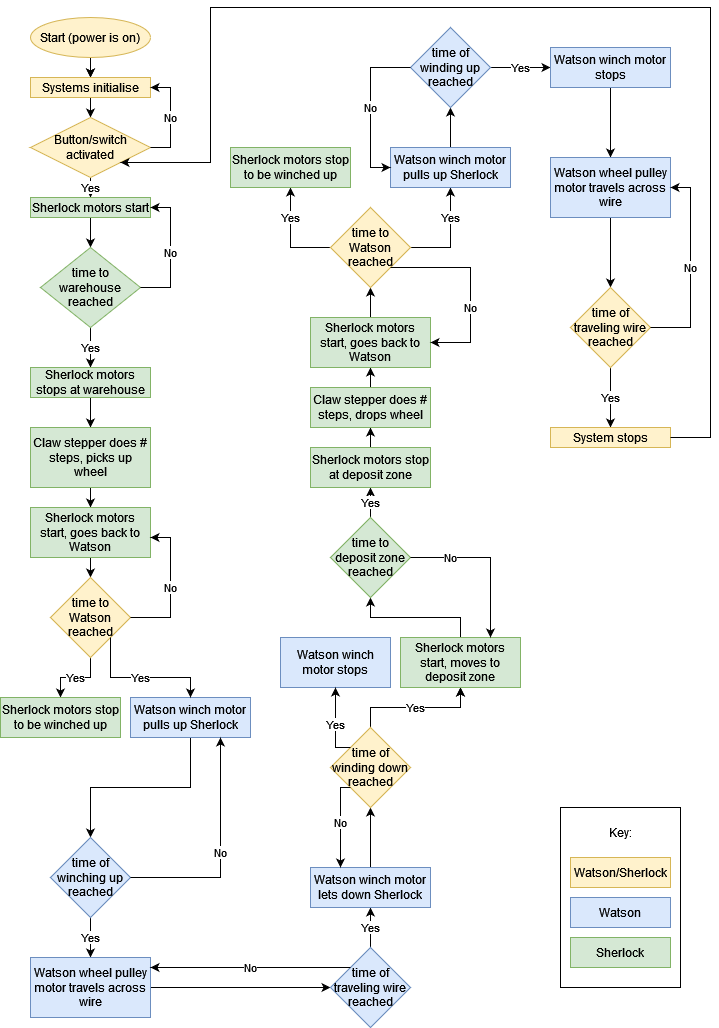

The diagram above was exported from draw.io. Its source (the exported page's mxGraphModel, read from the mxfile embedded in the PNG):
<mxGraphModel dx="1422" dy="752" grid="1" gridSize="10" guides="1" tooltips="1" connect="1" arrows="1" fold="1" page="1" pageScale="1" pageWidth="850" pageHeight="1100" math="0" shadow="0">
  <root>
    <mxCell id="0" />
    <mxCell id="1" parent="0" />
    <mxCell id="eh_rya24nH6R2WZQw8Gk-94" value="" style="rounded=0;whiteSpace=wrap;html=1;" vertex="1" parent="1">
      <mxGeometry x="570" y="840" width="120" height="180" as="geometry" />
    </mxCell>
    <mxCell id="eh_rya24nH6R2WZQw8Gk-8" value="" style="edgeStyle=orthogonalEdgeStyle;rounded=0;orthogonalLoop=1;jettySize=auto;html=1;" edge="1" parent="1" source="eh_rya24nH6R2WZQw8Gk-2" target="eh_rya24nH6R2WZQw8Gk-7">
      <mxGeometry relative="1" as="geometry" />
    </mxCell>
    <mxCell id="eh_rya24nH6R2WZQw8Gk-11" value="" style="edgeStyle=orthogonalEdgeStyle;rounded=0;orthogonalLoop=1;jettySize=auto;html=1;" edge="1" parent="1" source="eh_rya24nH6R2WZQw8Gk-2" target="eh_rya24nH6R2WZQw8Gk-7">
      <mxGeometry relative="1" as="geometry" />
    </mxCell>
    <mxCell id="eh_rya24nH6R2WZQw8Gk-2" value="Start (power is on)" style="ellipse;whiteSpace=wrap;html=1;fillColor=#fff2cc;strokeColor=#d6b656;" vertex="1" parent="1">
      <mxGeometry x="40" y="50" width="120" height="40" as="geometry" />
    </mxCell>
    <mxCell id="eh_rya24nH6R2WZQw8Gk-10" value="" style="edgeStyle=orthogonalEdgeStyle;rounded=0;orthogonalLoop=1;jettySize=auto;html=1;" edge="1" parent="1" source="eh_rya24nH6R2WZQw8Gk-7" target="eh_rya24nH6R2WZQw8Gk-9">
      <mxGeometry relative="1" as="geometry" />
    </mxCell>
    <mxCell id="eh_rya24nH6R2WZQw8Gk-7" value="Systems initialise" style="whiteSpace=wrap;html=1;fillColor=#fff2cc;strokeColor=#d6b656;" vertex="1" parent="1">
      <mxGeometry x="40" y="110" width="120" height="20" as="geometry" />
    </mxCell>
    <mxCell id="eh_rya24nH6R2WZQw8Gk-13" value="Yes" style="edgeStyle=orthogonalEdgeStyle;rounded=0;orthogonalLoop=1;jettySize=auto;html=1;" edge="1" parent="1" source="eh_rya24nH6R2WZQw8Gk-9" target="eh_rya24nH6R2WZQw8Gk-12">
      <mxGeometry relative="1" as="geometry" />
    </mxCell>
    <mxCell id="eh_rya24nH6R2WZQw8Gk-9" value="Button/switch activated" style="rhombus;whiteSpace=wrap;html=1;fillColor=#fff2cc;strokeColor=#d6b656;" vertex="1" parent="1">
      <mxGeometry x="40" y="150" width="120" height="60" as="geometry" />
    </mxCell>
    <mxCell id="eh_rya24nH6R2WZQw8Gk-15" value="" style="edgeStyle=orthogonalEdgeStyle;rounded=0;orthogonalLoop=1;jettySize=auto;html=1;" edge="1" parent="1" source="eh_rya24nH6R2WZQw8Gk-12" target="eh_rya24nH6R2WZQw8Gk-14">
      <mxGeometry relative="1" as="geometry" />
    </mxCell>
    <mxCell id="eh_rya24nH6R2WZQw8Gk-12" value="Sherlock motors start" style="whiteSpace=wrap;html=1;fillColor=#d5e8d4;strokeColor=#82b366;" vertex="1" parent="1">
      <mxGeometry x="40" y="230" width="120" height="20" as="geometry" />
    </mxCell>
    <mxCell id="eh_rya24nH6R2WZQw8Gk-19" value="Yes" style="edgeStyle=orthogonalEdgeStyle;rounded=0;orthogonalLoop=1;jettySize=auto;html=1;" edge="1" parent="1" source="eh_rya24nH6R2WZQw8Gk-14" target="eh_rya24nH6R2WZQw8Gk-18">
      <mxGeometry relative="1" as="geometry" />
    </mxCell>
    <mxCell id="eh_rya24nH6R2WZQw8Gk-14" value="time to warehouse reached" style="rhombus;whiteSpace=wrap;html=1;fillColor=#d5e8d4;strokeColor=#82b366;" vertex="1" parent="1">
      <mxGeometry x="50" y="280" width="100" height="80" as="geometry" />
    </mxCell>
    <mxCell id="eh_rya24nH6R2WZQw8Gk-16" value="No" style="endArrow=classic;html=1;rounded=0;exitX=1;exitY=0.5;exitDx=0;exitDy=0;entryX=1;entryY=0.5;entryDx=0;entryDy=0;" edge="1" parent="1" source="eh_rya24nH6R2WZQw8Gk-9" target="eh_rya24nH6R2WZQw8Gk-7">
      <mxGeometry width="50" height="50" relative="1" as="geometry">
        <mxPoint x="490" y="410" as="sourcePoint" />
        <mxPoint x="220" y="120" as="targetPoint" />
        <Array as="points">
          <mxPoint x="180" y="180" />
          <mxPoint x="180" y="120" />
        </Array>
      </mxGeometry>
    </mxCell>
    <mxCell id="eh_rya24nH6R2WZQw8Gk-17" value="No" style="endArrow=classic;html=1;rounded=0;exitX=1;exitY=0.5;exitDx=0;exitDy=0;entryX=1;entryY=0.5;entryDx=0;entryDy=0;" edge="1" parent="1" source="eh_rya24nH6R2WZQw8Gk-14" target="eh_rya24nH6R2WZQw8Gk-12">
      <mxGeometry width="50" height="50" relative="1" as="geometry">
        <mxPoint x="160" y="320" as="sourcePoint" />
        <mxPoint x="160" y="260" as="targetPoint" />
        <Array as="points">
          <mxPoint x="180" y="320" />
          <mxPoint x="180" y="240" />
        </Array>
      </mxGeometry>
    </mxCell>
    <mxCell id="eh_rya24nH6R2WZQw8Gk-21" value="" style="edgeStyle=orthogonalEdgeStyle;rounded=0;orthogonalLoop=1;jettySize=auto;html=1;" edge="1" parent="1" source="eh_rya24nH6R2WZQw8Gk-18" target="eh_rya24nH6R2WZQw8Gk-20">
      <mxGeometry relative="1" as="geometry" />
    </mxCell>
    <mxCell id="eh_rya24nH6R2WZQw8Gk-18" value="Sherlock motors stops at warehouse" style="whiteSpace=wrap;html=1;fillColor=#d5e8d4;strokeColor=#82b366;" vertex="1" parent="1">
      <mxGeometry x="40" y="400" width="120" height="30" as="geometry" />
    </mxCell>
    <mxCell id="eh_rya24nH6R2WZQw8Gk-23" value="" style="edgeStyle=orthogonalEdgeStyle;rounded=0;orthogonalLoop=1;jettySize=auto;html=1;" edge="1" parent="1" source="eh_rya24nH6R2WZQw8Gk-20" target="eh_rya24nH6R2WZQw8Gk-22">
      <mxGeometry relative="1" as="geometry" />
    </mxCell>
    <mxCell id="eh_rya24nH6R2WZQw8Gk-20" value="Claw stepper does # steps, picks up wheel" style="whiteSpace=wrap;html=1;fillColor=#d5e8d4;strokeColor=#82b366;" vertex="1" parent="1">
      <mxGeometry x="40" y="460" width="120" height="60" as="geometry" />
    </mxCell>
    <mxCell id="eh_rya24nH6R2WZQw8Gk-25" value="" style="edgeStyle=orthogonalEdgeStyle;rounded=0;orthogonalLoop=1;jettySize=auto;html=1;" edge="1" parent="1" source="eh_rya24nH6R2WZQw8Gk-22" target="eh_rya24nH6R2WZQw8Gk-24">
      <mxGeometry relative="1" as="geometry" />
    </mxCell>
    <mxCell id="eh_rya24nH6R2WZQw8Gk-22" value="Sherlock motors start, goes back to Watson" style="whiteSpace=wrap;html=1;fillColor=#d5e8d4;strokeColor=#82b366;" vertex="1" parent="1">
      <mxGeometry x="40" y="540" width="120" height="50" as="geometry" />
    </mxCell>
    <mxCell id="eh_rya24nH6R2WZQw8Gk-28" value="Yes" style="edgeStyle=orthogonalEdgeStyle;rounded=0;orthogonalLoop=1;jettySize=auto;html=1;" edge="1" parent="1" source="eh_rya24nH6R2WZQw8Gk-24" target="eh_rya24nH6R2WZQw8Gk-27">
      <mxGeometry relative="1" as="geometry" />
    </mxCell>
    <mxCell id="eh_rya24nH6R2WZQw8Gk-24" value="time to Watson reached" style="rhombus;whiteSpace=wrap;html=1;fillColor=#fff2cc;strokeColor=#d6b656;" vertex="1" parent="1">
      <mxGeometry x="60" y="610" width="80" height="80" as="geometry" />
    </mxCell>
    <mxCell id="eh_rya24nH6R2WZQw8Gk-26" value="No" style="endArrow=classic;html=1;rounded=0;entryX=1;entryY=0.5;entryDx=0;entryDy=0;" edge="1" parent="1">
      <mxGeometry width="50" height="50" relative="1" as="geometry">
        <mxPoint x="140" y="650" as="sourcePoint" />
        <mxPoint x="160" y="570" as="targetPoint" />
        <Array as="points">
          <mxPoint x="180" y="650" />
          <mxPoint x="180" y="570" />
        </Array>
      </mxGeometry>
    </mxCell>
    <mxCell id="eh_rya24nH6R2WZQw8Gk-27" value="Sherlock motors stop to be winched up" style="whiteSpace=wrap;html=1;fillColor=#d5e8d4;strokeColor=#82b366;" vertex="1" parent="1">
      <mxGeometry x="10" y="730" width="120" height="40" as="geometry" />
    </mxCell>
    <mxCell id="eh_rya24nH6R2WZQw8Gk-39" value="" style="edgeStyle=orthogonalEdgeStyle;rounded=0;orthogonalLoop=1;jettySize=auto;html=1;" edge="1" parent="1" source="eh_rya24nH6R2WZQw8Gk-36" target="eh_rya24nH6R2WZQw8Gk-38">
      <mxGeometry relative="1" as="geometry" />
    </mxCell>
    <mxCell id="eh_rya24nH6R2WZQw8Gk-36" value="Watson winch motor pulls up Sherlock" style="whiteSpace=wrap;html=1;fillColor=#dae8fc;strokeColor=#6c8ebf;" vertex="1" parent="1">
      <mxGeometry x="140" y="730" width="120" height="40" as="geometry" />
    </mxCell>
    <mxCell id="eh_rya24nH6R2WZQw8Gk-41" value="Yes" style="edgeStyle=orthogonalEdgeStyle;rounded=0;orthogonalLoop=1;jettySize=auto;html=1;" edge="1" parent="1" source="eh_rya24nH6R2WZQw8Gk-38" target="eh_rya24nH6R2WZQw8Gk-40">
      <mxGeometry relative="1" as="geometry" />
    </mxCell>
    <mxCell id="eh_rya24nH6R2WZQw8Gk-38" value="time of winching up reached" style="rhombus;whiteSpace=wrap;html=1;fillColor=#dae8fc;strokeColor=#6c8ebf;" vertex="1" parent="1">
      <mxGeometry x="60" y="870" width="80" height="80" as="geometry" />
    </mxCell>
    <mxCell id="eh_rya24nH6R2WZQw8Gk-44" value="" style="edgeStyle=orthogonalEdgeStyle;rounded=0;orthogonalLoop=1;jettySize=auto;html=1;" edge="1" parent="1" source="eh_rya24nH6R2WZQw8Gk-40" target="eh_rya24nH6R2WZQw8Gk-43">
      <mxGeometry relative="1" as="geometry" />
    </mxCell>
    <mxCell id="eh_rya24nH6R2WZQw8Gk-40" value="Watson wheel pulley motor travels across wire" style="whiteSpace=wrap;html=1;fillColor=#dae8fc;strokeColor=#6c8ebf;" vertex="1" parent="1">
      <mxGeometry x="40" y="990" width="120" height="60" as="geometry" />
    </mxCell>
    <mxCell id="eh_rya24nH6R2WZQw8Gk-42" value="No" style="endArrow=classic;html=1;rounded=0;entryX=0.75;entryY=1;entryDx=0;entryDy=0;exitX=1;exitY=0.5;exitDx=0;exitDy=0;" edge="1" parent="1" source="eh_rya24nH6R2WZQw8Gk-38" target="eh_rya24nH6R2WZQw8Gk-36">
      <mxGeometry width="50" height="50" relative="1" as="geometry">
        <mxPoint x="190" y="910" as="sourcePoint" />
        <mxPoint x="210" y="830" as="targetPoint" />
        <Array as="points">
          <mxPoint x="230" y="910" />
          <mxPoint x="230" y="830" />
        </Array>
      </mxGeometry>
    </mxCell>
    <mxCell id="eh_rya24nH6R2WZQw8Gk-46" value="Yes" style="edgeStyle=orthogonalEdgeStyle;rounded=0;orthogonalLoop=1;jettySize=auto;html=1;" edge="1" parent="1" source="eh_rya24nH6R2WZQw8Gk-43" target="eh_rya24nH6R2WZQw8Gk-45">
      <mxGeometry relative="1" as="geometry" />
    </mxCell>
    <mxCell id="eh_rya24nH6R2WZQw8Gk-43" value="time of traveling wire reached" style="rhombus;whiteSpace=wrap;html=1;fillColor=#dae8fc;strokeColor=#6c8ebf;" vertex="1" parent="1">
      <mxGeometry x="340" y="980" width="80" height="80" as="geometry" />
    </mxCell>
    <mxCell id="eh_rya24nH6R2WZQw8Gk-49" value="" style="edgeStyle=orthogonalEdgeStyle;rounded=0;orthogonalLoop=1;jettySize=auto;html=1;" edge="1" parent="1" source="eh_rya24nH6R2WZQw8Gk-45" target="eh_rya24nH6R2WZQw8Gk-48">
      <mxGeometry relative="1" as="geometry" />
    </mxCell>
    <mxCell id="eh_rya24nH6R2WZQw8Gk-45" value="Watson winch motor lets down Sherlock" style="whiteSpace=wrap;html=1;fillColor=#dae8fc;strokeColor=#6c8ebf;" vertex="1" parent="1">
      <mxGeometry x="320" y="900" width="120" height="40" as="geometry" />
    </mxCell>
    <mxCell id="eh_rya24nH6R2WZQw8Gk-51" value="Yes" style="edgeStyle=orthogonalEdgeStyle;rounded=0;orthogonalLoop=1;jettySize=auto;html=1;" edge="1" parent="1" source="eh_rya24nH6R2WZQw8Gk-48" target="eh_rya24nH6R2WZQw8Gk-50">
      <mxGeometry relative="1" as="geometry" />
    </mxCell>
    <mxCell id="eh_rya24nH6R2WZQw8Gk-59" value="Yes" style="edgeStyle=orthogonalEdgeStyle;rounded=0;orthogonalLoop=1;jettySize=auto;html=1;" edge="1" parent="1" source="eh_rya24nH6R2WZQw8Gk-48" target="eh_rya24nH6R2WZQw8Gk-50">
      <mxGeometry relative="1" as="geometry" />
    </mxCell>
    <mxCell id="eh_rya24nH6R2WZQw8Gk-48" value="time of winding down reached" style="rhombus;whiteSpace=wrap;html=1;fillColor=#fff2cc;strokeColor=#d6b656;" vertex="1" parent="1">
      <mxGeometry x="340" y="760" width="80" height="80" as="geometry" />
    </mxCell>
    <mxCell id="eh_rya24nH6R2WZQw8Gk-65" value="" style="edgeStyle=orthogonalEdgeStyle;rounded=0;orthogonalLoop=1;jettySize=auto;html=1;" edge="1" parent="1" source="eh_rya24nH6R2WZQw8Gk-50" target="eh_rya24nH6R2WZQw8Gk-64">
      <mxGeometry relative="1" as="geometry" />
    </mxCell>
    <mxCell id="eh_rya24nH6R2WZQw8Gk-50" value="Sherlock motors start, moves to deposit zone" style="whiteSpace=wrap;html=1;fillColor=#d5e8d4;strokeColor=#82b366;" vertex="1" parent="1">
      <mxGeometry x="410" y="670" width="120" height="50" as="geometry" />
    </mxCell>
    <mxCell id="eh_rya24nH6R2WZQw8Gk-52" value="No" style="endArrow=classic;html=1;rounded=0;exitX=0;exitY=1;exitDx=0;exitDy=0;entryX=0.25;entryY=0;entryDx=0;entryDy=0;" edge="1" parent="1" source="eh_rya24nH6R2WZQw8Gk-48" target="eh_rya24nH6R2WZQw8Gk-45">
      <mxGeometry width="50" height="50" relative="1" as="geometry">
        <mxPoint x="550" y="640" as="sourcePoint" />
        <mxPoint x="290" y="840" as="targetPoint" />
        <Array as="points">
          <mxPoint x="350" y="820" />
        </Array>
      </mxGeometry>
    </mxCell>
    <mxCell id="eh_rya24nH6R2WZQw8Gk-53" value="No" style="endArrow=classic;html=1;rounded=0;exitX=0;exitY=0;exitDx=0;exitDy=0;" edge="1" parent="1" source="eh_rya24nH6R2WZQw8Gk-43">
      <mxGeometry width="50" height="50" relative="1" as="geometry">
        <mxPoint x="550" y="810" as="sourcePoint" />
        <mxPoint x="160" y="1000" as="targetPoint" />
      </mxGeometry>
    </mxCell>
    <mxCell id="eh_rya24nH6R2WZQw8Gk-54" value="Watson/Sherlock" style="rounded=0;whiteSpace=wrap;html=1;fillColor=#fff2cc;strokeColor=#d6b656;" vertex="1" parent="1">
      <mxGeometry x="580" y="890" width="100" height="30" as="geometry" />
    </mxCell>
    <mxCell id="eh_rya24nH6R2WZQw8Gk-55" value="Watson" style="rounded=0;whiteSpace=wrap;html=1;fillColor=#dae8fc;strokeColor=#6c8ebf;" vertex="1" parent="1">
      <mxGeometry x="580" y="930" width="100" height="30" as="geometry" />
    </mxCell>
    <mxCell id="eh_rya24nH6R2WZQw8Gk-56" value="Sherlock" style="rounded=0;whiteSpace=wrap;html=1;fillColor=#d5e8d4;strokeColor=#82b366;" vertex="1" parent="1">
      <mxGeometry x="580" y="970" width="100" height="30" as="geometry" />
    </mxCell>
    <mxCell id="eh_rya24nH6R2WZQw8Gk-57" value="Key:" style="text;html=1;strokeColor=none;fillColor=none;align=center;verticalAlign=middle;whiteSpace=wrap;rounded=0;" vertex="1" parent="1">
      <mxGeometry x="600" y="850" width="60" height="30" as="geometry" />
    </mxCell>
    <mxCell id="eh_rya24nH6R2WZQw8Gk-58" value="Yes" style="endArrow=classic;html=1;rounded=0;exitX=1;exitY=1;exitDx=0;exitDy=0;entryX=0.5;entryY=0;entryDx=0;entryDy=0;" edge="1" parent="1" source="eh_rya24nH6R2WZQw8Gk-24" target="eh_rya24nH6R2WZQw8Gk-36">
      <mxGeometry width="50" height="50" relative="1" as="geometry">
        <mxPoint x="460" y="870" as="sourcePoint" />
        <mxPoint x="510" y="820" as="targetPoint" />
        <Array as="points">
          <mxPoint x="120" y="710" />
          <mxPoint x="200" y="710" />
        </Array>
      </mxGeometry>
    </mxCell>
    <mxCell id="eh_rya24nH6R2WZQw8Gk-60" value="Watson winch motor stops" style="rounded=0;whiteSpace=wrap;html=1;fillColor=#dae8fc;strokeColor=#6c8ebf;" vertex="1" parent="1">
      <mxGeometry x="290" y="670" width="110" height="50" as="geometry" />
    </mxCell>
    <mxCell id="eh_rya24nH6R2WZQw8Gk-61" value="Yes" style="endArrow=classic;html=1;rounded=0;entryX=0.5;entryY=1;entryDx=0;entryDy=0;exitX=0;exitY=0;exitDx=0;exitDy=0;" edge="1" parent="1" source="eh_rya24nH6R2WZQw8Gk-48" target="eh_rya24nH6R2WZQw8Gk-60">
      <mxGeometry width="50" height="50" relative="1" as="geometry">
        <mxPoint x="520" y="800" as="sourcePoint" />
        <mxPoint x="570" y="750" as="targetPoint" />
        <Array as="points">
          <mxPoint x="345" y="780" />
        </Array>
      </mxGeometry>
    </mxCell>
    <mxCell id="eh_rya24nH6R2WZQw8Gk-67" value="Yes" style="edgeStyle=orthogonalEdgeStyle;rounded=0;orthogonalLoop=1;jettySize=auto;html=1;" edge="1" parent="1" source="eh_rya24nH6R2WZQw8Gk-64" target="eh_rya24nH6R2WZQw8Gk-66">
      <mxGeometry relative="1" as="geometry" />
    </mxCell>
    <mxCell id="eh_rya24nH6R2WZQw8Gk-64" value="time to deposit zone reached" style="rhombus;whiteSpace=wrap;html=1;fillColor=#d5e8d4;strokeColor=#82b366;" vertex="1" parent="1">
      <mxGeometry x="340" y="550" width="80" height="80" as="geometry" />
    </mxCell>
    <mxCell id="eh_rya24nH6R2WZQw8Gk-70" value="" style="edgeStyle=orthogonalEdgeStyle;rounded=0;orthogonalLoop=1;jettySize=auto;html=1;" edge="1" parent="1" source="eh_rya24nH6R2WZQw8Gk-66" target="eh_rya24nH6R2WZQw8Gk-69">
      <mxGeometry relative="1" as="geometry" />
    </mxCell>
    <mxCell id="eh_rya24nH6R2WZQw8Gk-66" value="Sherlock motors stop at deposit zone" style="whiteSpace=wrap;html=1;fillColor=#d5e8d4;strokeColor=#82b366;" vertex="1" parent="1">
      <mxGeometry x="320" y="480" width="120" height="40" as="geometry" />
    </mxCell>
    <mxCell id="eh_rya24nH6R2WZQw8Gk-68" value="No" style="endArrow=classic;html=1;rounded=0;exitX=1;exitY=0.5;exitDx=0;exitDy=0;entryX=0.75;entryY=0;entryDx=0;entryDy=0;" edge="1" parent="1" source="eh_rya24nH6R2WZQw8Gk-64" target="eh_rya24nH6R2WZQw8Gk-50">
      <mxGeometry x="-0.5" width="50" height="50" relative="1" as="geometry">
        <mxPoint x="445" y="600" as="sourcePoint" />
        <mxPoint x="500" y="650" as="targetPoint" />
        <Array as="points">
          <mxPoint x="500" y="590" />
        </Array>
        <mxPoint as="offset" />
      </mxGeometry>
    </mxCell>
    <mxCell id="eh_rya24nH6R2WZQw8Gk-72" value="" style="edgeStyle=orthogonalEdgeStyle;rounded=0;orthogonalLoop=1;jettySize=auto;html=1;" edge="1" parent="1" source="eh_rya24nH6R2WZQw8Gk-69" target="eh_rya24nH6R2WZQw8Gk-71">
      <mxGeometry relative="1" as="geometry" />
    </mxCell>
    <mxCell id="eh_rya24nH6R2WZQw8Gk-69" value="Claw stepper does # steps, drops wheel" style="whiteSpace=wrap;html=1;fillColor=#d5e8d4;strokeColor=#82b366;" vertex="1" parent="1">
      <mxGeometry x="320" y="420" width="120" height="40" as="geometry" />
    </mxCell>
    <mxCell id="eh_rya24nH6R2WZQw8Gk-74" value="" style="edgeStyle=orthogonalEdgeStyle;rounded=0;orthogonalLoop=1;jettySize=auto;html=1;" edge="1" parent="1" source="eh_rya24nH6R2WZQw8Gk-71" target="eh_rya24nH6R2WZQw8Gk-73">
      <mxGeometry relative="1" as="geometry" />
    </mxCell>
    <mxCell id="eh_rya24nH6R2WZQw8Gk-71" value="Sherlock motors start, goes back to Watson" style="whiteSpace=wrap;html=1;fillColor=#d5e8d4;strokeColor=#82b366;" vertex="1" parent="1">
      <mxGeometry x="320" y="350" width="120" height="50" as="geometry" />
    </mxCell>
    <mxCell id="eh_rya24nH6R2WZQw8Gk-76" value="Yes" style="edgeStyle=orthogonalEdgeStyle;rounded=0;orthogonalLoop=1;jettySize=auto;html=1;exitX=0;exitY=0.5;exitDx=0;exitDy=0;" edge="1" parent="1" source="eh_rya24nH6R2WZQw8Gk-73" target="eh_rya24nH6R2WZQw8Gk-75">
      <mxGeometry x="0.4" relative="1" as="geometry">
        <mxPoint as="offset" />
      </mxGeometry>
    </mxCell>
    <mxCell id="eh_rya24nH6R2WZQw8Gk-78" value="Yes" style="edgeStyle=orthogonalEdgeStyle;rounded=0;orthogonalLoop=1;jettySize=auto;html=1;exitX=1;exitY=0.5;exitDx=0;exitDy=0;" edge="1" parent="1" source="eh_rya24nH6R2WZQw8Gk-73" target="eh_rya24nH6R2WZQw8Gk-77">
      <mxGeometry x="0.4" relative="1" as="geometry">
        <Array as="points">
          <mxPoint x="460" y="280" />
        </Array>
        <mxPoint as="offset" />
      </mxGeometry>
    </mxCell>
    <mxCell id="eh_rya24nH6R2WZQw8Gk-73" value="time to Watson reached" style="rhombus;whiteSpace=wrap;html=1;fillColor=#fff2cc;strokeColor=#d6b656;" vertex="1" parent="1">
      <mxGeometry x="340" y="240" width="80" height="80" as="geometry" />
    </mxCell>
    <mxCell id="eh_rya24nH6R2WZQw8Gk-75" value="Sherlock motors stop to be winched up" style="whiteSpace=wrap;html=1;fillColor=#d5e8d4;strokeColor=#82b366;" vertex="1" parent="1">
      <mxGeometry x="240" y="180" width="120" height="40" as="geometry" />
    </mxCell>
    <mxCell id="eh_rya24nH6R2WZQw8Gk-81" value="" style="edgeStyle=orthogonalEdgeStyle;rounded=0;orthogonalLoop=1;jettySize=auto;html=1;" edge="1" parent="1" source="eh_rya24nH6R2WZQw8Gk-77" target="eh_rya24nH6R2WZQw8Gk-80">
      <mxGeometry relative="1" as="geometry" />
    </mxCell>
    <mxCell id="eh_rya24nH6R2WZQw8Gk-77" value="Watson winch motor pulls up Sherlock" style="whiteSpace=wrap;html=1;fillColor=#dae8fc;strokeColor=#6c8ebf;" vertex="1" parent="1">
      <mxGeometry x="400" y="180" width="120" height="40" as="geometry" />
    </mxCell>
    <mxCell id="eh_rya24nH6R2WZQw8Gk-79" value="No" style="endArrow=classic;html=1;rounded=0;exitX=1;exitY=1;exitDx=0;exitDy=0;entryX=1;entryY=0.5;entryDx=0;entryDy=0;" edge="1" parent="1" source="eh_rya24nH6R2WZQw8Gk-73" target="eh_rya24nH6R2WZQw8Gk-71">
      <mxGeometry x="0.2308" width="50" height="50" relative="1" as="geometry">
        <mxPoint x="460" y="350" as="sourcePoint" />
        <mxPoint x="510" y="300" as="targetPoint" />
        <Array as="points">
          <mxPoint x="480" y="300" />
          <mxPoint x="480" y="375" />
        </Array>
        <mxPoint as="offset" />
      </mxGeometry>
    </mxCell>
    <mxCell id="eh_rya24nH6R2WZQw8Gk-83" value="Yes" style="edgeStyle=orthogonalEdgeStyle;rounded=0;orthogonalLoop=1;jettySize=auto;html=1;" edge="1" parent="1" source="eh_rya24nH6R2WZQw8Gk-80" target="eh_rya24nH6R2WZQw8Gk-82">
      <mxGeometry relative="1" as="geometry" />
    </mxCell>
    <mxCell id="eh_rya24nH6R2WZQw8Gk-80" value="time of winding up reached" style="rhombus;whiteSpace=wrap;html=1;fillColor=#dae8fc;strokeColor=#6c8ebf;" vertex="1" parent="1">
      <mxGeometry x="420" y="60" width="80" height="80" as="geometry" />
    </mxCell>
    <mxCell id="eh_rya24nH6R2WZQw8Gk-86" value="" style="edgeStyle=orthogonalEdgeStyle;rounded=0;orthogonalLoop=1;jettySize=auto;html=1;" edge="1" parent="1" source="eh_rya24nH6R2WZQw8Gk-82" target="eh_rya24nH6R2WZQw8Gk-85">
      <mxGeometry relative="1" as="geometry" />
    </mxCell>
    <mxCell id="eh_rya24nH6R2WZQw8Gk-82" value="Watson winch motor stops" style="whiteSpace=wrap;html=1;fillColor=#dae8fc;strokeColor=#6c8ebf;" vertex="1" parent="1">
      <mxGeometry x="560" y="80" width="120" height="40" as="geometry" />
    </mxCell>
    <mxCell id="eh_rya24nH6R2WZQw8Gk-84" value="No" style="endArrow=classic;html=1;rounded=0;exitX=0;exitY=0.5;exitDx=0;exitDy=0;entryX=0;entryY=0.5;entryDx=0;entryDy=0;" edge="1" parent="1" source="eh_rya24nH6R2WZQw8Gk-80" target="eh_rya24nH6R2WZQw8Gk-77">
      <mxGeometry width="50" height="50" relative="1" as="geometry">
        <mxPoint x="310" y="120" as="sourcePoint" />
        <mxPoint x="360" y="70" as="targetPoint" />
        <Array as="points">
          <mxPoint x="380" y="100" />
          <mxPoint x="380" y="200" />
        </Array>
      </mxGeometry>
    </mxCell>
    <mxCell id="eh_rya24nH6R2WZQw8Gk-88" value="" style="edgeStyle=orthogonalEdgeStyle;rounded=0;orthogonalLoop=1;jettySize=auto;html=1;" edge="1" parent="1" source="eh_rya24nH6R2WZQw8Gk-85" target="eh_rya24nH6R2WZQw8Gk-87">
      <mxGeometry relative="1" as="geometry" />
    </mxCell>
    <mxCell id="eh_rya24nH6R2WZQw8Gk-85" value="Watson wheel pulley motor travels across wire" style="whiteSpace=wrap;html=1;fillColor=#dae8fc;strokeColor=#6c8ebf;" vertex="1" parent="1">
      <mxGeometry x="560" y="190" width="120" height="60" as="geometry" />
    </mxCell>
    <mxCell id="eh_rya24nH6R2WZQw8Gk-90" value="Yes" style="edgeStyle=orthogonalEdgeStyle;rounded=0;orthogonalLoop=1;jettySize=auto;html=1;" edge="1" parent="1" source="eh_rya24nH6R2WZQw8Gk-87" target="eh_rya24nH6R2WZQw8Gk-89">
      <mxGeometry relative="1" as="geometry" />
    </mxCell>
    <mxCell id="eh_rya24nH6R2WZQw8Gk-87" value="time of traveling wire reached" style="rhombus;whiteSpace=wrap;html=1;fillColor=#fff2cc;strokeColor=#d6b656;" vertex="1" parent="1">
      <mxGeometry x="580" y="320" width="80" height="80" as="geometry" />
    </mxCell>
    <mxCell id="eh_rya24nH6R2WZQw8Gk-89" value="System stops" style="whiteSpace=wrap;html=1;fillColor=#fff2cc;strokeColor=#d6b656;" vertex="1" parent="1">
      <mxGeometry x="560" y="460" width="120" height="20" as="geometry" />
    </mxCell>
    <mxCell id="eh_rya24nH6R2WZQw8Gk-91" value="No" style="endArrow=classic;html=1;rounded=0;exitX=1;exitY=0.5;exitDx=0;exitDy=0;entryX=1;entryY=0.5;entryDx=0;entryDy=0;" edge="1" parent="1" source="eh_rya24nH6R2WZQw8Gk-87" target="eh_rya24nH6R2WZQw8Gk-85">
      <mxGeometry width="50" height="50" relative="1" as="geometry">
        <mxPoint x="670" y="360" as="sourcePoint" />
        <mxPoint x="680" y="280" as="targetPoint" />
        <Array as="points">
          <mxPoint x="700" y="360" />
          <mxPoint x="700" y="220" />
        </Array>
      </mxGeometry>
    </mxCell>
    <mxCell id="eh_rya24nH6R2WZQw8Gk-92" value="" style="endArrow=classic;html=1;rounded=0;exitX=1;exitY=0.5;exitDx=0;exitDy=0;entryX=1;entryY=1;entryDx=0;entryDy=0;" edge="1" parent="1" source="eh_rya24nH6R2WZQw8Gk-89" target="eh_rya24nH6R2WZQw8Gk-9">
      <mxGeometry width="50" height="50" relative="1" as="geometry">
        <mxPoint x="460" y="370" as="sourcePoint" />
        <mxPoint x="210" y="220" as="targetPoint" />
        <Array as="points">
          <mxPoint x="720" y="470" />
          <mxPoint x="720" y="40" />
          <mxPoint x="220" y="40" />
          <mxPoint x="220" y="195" />
        </Array>
      </mxGeometry>
    </mxCell>
  </root>
</mxGraphModel>